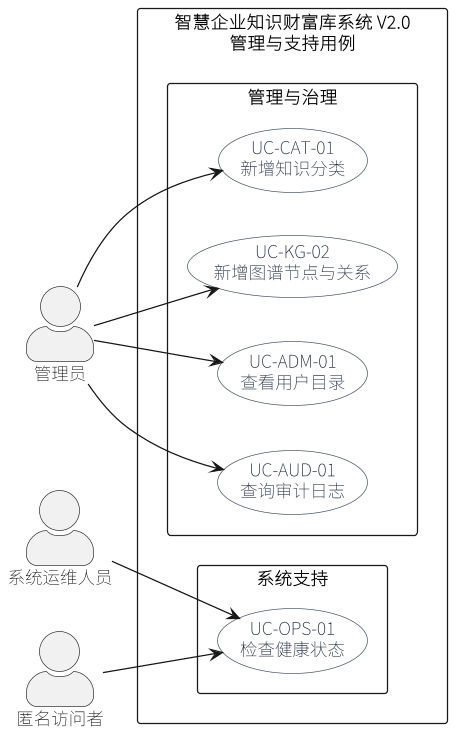

The diagram above was rendered by PlantUML. Its source (embedded in the PNG):
@startuml 12-管理用例图
skinparam defaultFontName "Noto Sans SC"
skinparam monospacedFontName "Noto Sans SC"
skinparam dpi 120
skinparam shadowing false
skinparam wrapWidth 260
skinparam maxMessageSize 220
skinparam titleFontSize 18
skinparam LegendFontSize 13
skinparam ClassFontSize 13
skinparam ClassAttributeFontSize 12
skinparam NoteFontSize 13
left to right direction
skinparam backgroundColor #FFFFFF
skinparam shadowing false
skinparam packageStyle rectangle
skinparam actorStyle awesome
skinparam usecase {
  BackgroundColor #F8FAFC
  BorderColor #334155
  FontColor #0F172A
}

actor "管理员" as Admin
actor "系统运维人员" as Ops
actor "匿名访问者" as Guest

rectangle "智慧企业知识财富库系统 V2.0\n管理与支持用例" {
  package "管理与治理" {
    usecase "UC-CAT-01\n新增知识分类" as Category
    usecase "UC-KG-02\n新增图谱节点与关系" as MaintainGraph
    usecase "UC-ADM-01\n查看用户目录" as Users
    usecase "UC-AUD-01\n查询审计日志" as Audits
  }

  package "系统支持" {
    usecase "UC-OPS-01\n检查健康状态" as Health
  }
}

Admin --> Category
Admin --> MaintainGraph
Admin --> Users
Admin --> Audits
Ops --> Health
Guest --> Health

@enduml